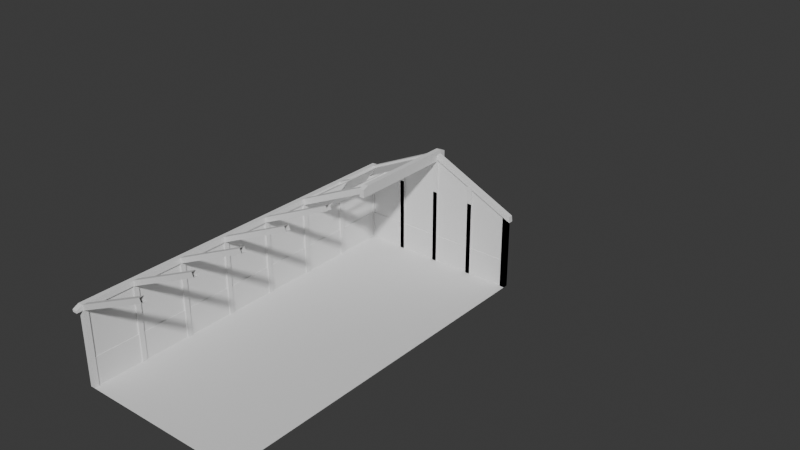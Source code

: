 # Source: Floorplan.blend  (saved by Blender 4.4.32; exported with 4.5.12 LTS)
import bpy
from mathutils import Matrix  # noqa: F401  (used for matrix-valued properties, if any)

bpy.ops.wm.read_factory_settings(use_empty=True)
scene = bpy.context.scene
scene.name = 'Scene'

# ---- collections
col_collection = bpy.data.collections.new('Collection'); scene.collection.children.link(col_collection)

# ---- world
world_world = bpy.data.worlds.new('World'); scene.world = world_world
world_world.use_nodes = True; world_world.node_tree.nodes.clear()
_N = world_world.node_tree.nodes; _L = world_world.node_tree.links
n0 = _N.new('ShaderNodeOutputWorld'); n0.name = 'World Output'; n0.location = (300, 300)
n1 = _N.new('ShaderNodeBackground'); n1.name = 'Background'; n1.location = (10, 300)
n1.inputs[0].default_value = (0.05088, 0.05088, 0.05088, 1.0)
_L.new(n1.outputs[0], n0.inputs[0])
n0.is_active_output = True
world_world.color = (0.05088, 0.05088, 0.05088)
world_world.sun_shadow_jitter_overblur = 0.0

# ---- meshes
me_plane_001 = bpy.data.meshes.new('Plane.001')
me_plane_001.from_pydata([(-1.167, -3.779, 1.037), (-1.167, -3.713, 1.037), (-1.1, -3.779, 1.037), (-1.1, -3.713, 1.037), (-1.167, -3.713, -2.384e-07), (-1.167, -3.779, -2.384e-07), (-1.1, -3.713, -1.192e-07), (-1.1, -3.779, -1.192e-07), (-1.133, -3.713, 1.037), (-1.133, -3.779, 1.037), (-1.133, -3.713, -1.788e-07), (-1.133, -3.779, -1.788e-07)], [], [(10, 6, 7, 11), (3, 2, 7, 6), (0, 1, 4, 5), (9, 0, 5, 11), (8, 3, 6, 10), (1, 8, 10, 4), (2, 9, 11, 7), (4, 10, 11, 5)])
_uv = me_plane_001.uv_layers.new(name='UVMap')
_uv.uv.foreach_set('vector', [0.25, 0.5, 0.375, 0.5, 0.375, 0.75, 0.25, 0.75, 0.375, 0.5, 0.375, 0.75, 0.375, 0.75, 0.375, 0.5, 0.125, 0.75, 0.125, 0.5, 0.125, 0.5, 0.125, 0.75, 0.25, 0.75, 0.125, 0.75, 0.125, 0.75, 0.25, 0.75, 0.25, 0.5, 0.375, 0.5, 0.375, 0.5, 0.25, 0.5, 0.125, 0.5, 0.25, 0.5, 0.25, 0.5, 0.125, 0.5, 0.375, 0.75, 0.25, 0.75, 0.25, 0.75, 0.375, 0.75, 0.125, 0.5, 0.25, 0.5, 0.25, 0.75, 0.125, 0.75])
me_plane_001.update()
me_plane_002 = bpy.data.meshes.new('Plane.002')
me_plane_002.from_pydata([(-1.167, 1.14, 1.037), (-1.167, 1.14, 1.111), (-1.1, 1.14, 1.037), (-1.1, 1.14, 1.111), (-1.167, -3.779, 1.037), (-1.167, -3.779, 1.111), (-1.1, -3.779, 1.111), (-1.1, -3.779, 1.037), (-1.167, -3.862, 1.037), (-1.167, -3.862, 1.07), (-1.1, -3.862, 1.07), (-1.1, -3.862, 1.037), (-1.167, 1.222, 1.037), (-1.167, 1.222, 1.07), (-1.1, 1.222, 1.07), (-1.1, 1.222, 1.037)], [], [(1, 3, 14, 13), (6, 5, 9, 10), (3, 1, 5, 6), (2, 3, 6, 7), (0, 2, 7, 4), (1, 0, 4, 5), (11, 10, 9, 8), (7, 6, 10, 11), (4, 7, 11, 8), (5, 4, 8, 9), (15, 12, 13, 14), (3, 2, 15, 14), (2, 0, 12, 15), (0, 1, 13, 12)])
_uv = me_plane_002.uv_layers.new(name='UVMap')
_uv.uv.foreach_set('vector', [0.625, 1.0, 0.625, 0.75, 0.625, 0.75, 0.625, 1.0, 0.625, 0.75, 0.625, 1.0, 0.625, 1.0, 0.625, 0.75, 0.625, 0.75, 0.625, 1.0, 0.625, 1.0, 0.625, 0.75, 0.375, 0.75, 0.625, 0.75, 0.625, 0.75, 0.375, 0.75, 0.375, 1.0, 0.375, 0.75, 0.375, 0.75, 0.375, 1.0, 0.625, 1.0, 0.375, 1.0, 0.375, 1.0, 0.625, 1.0, 0.375, 0.75, 0.625, 0.75, 0.625, 1.0, 0.375, 1.0, 0.375, 0.75, 0.625, 0.75, 0.625, 0.75, 0.375, 0.75, 0.375, 1.0, 0.375, 0.75, 0.375, 0.75, 0.375, 1.0, 0.625, 1.0, 0.375, 1.0, 0.375, 1.0, 0.625, 1.0, 0.375, 0.75, 0.375, 1.0, 0.625, 1.0, 0.625, 0.75, 0.625, 0.75, 0.375, 0.75, 0.375, 0.75, 0.625, 0.75, 0.375, 0.75, 0.375, 1.0, 0.375, 1.0, 0.375, 0.75, 0.375, 1.0, 0.625, 1.0, 0.625, 1.0, 0.375, 1.0])
me_plane_002.update()
me_plane_003 = bpy.data.meshes.new('Plane.003')
me_plane_003.from_pydata([(-0.7851, -2.581, 0.0), (0.7967, -2.581, 0.0), (-0.7851, 0.7672, 0.0), (0.7967, 0.7672, 0.0)], [], [(0, 1, 3, 2)])
_uv = me_plane_003.uv_layers.new(name='UVMap')
_uv.uv.foreach_set('vector', [0.0, 0.0, 1.0, 0.0, 1.0, 1.0, 0.0, 1.0])
me_plane_003.update()
me_plane_006 = bpy.data.meshes.new('Plane.006')
me_plane_006.from_pydata([(-0.03356, -0.3127, 1.541), (-0.03356, -0.3127, 1.608), (-0.03356, 1.14, 1.541), (-0.03356, 1.14, 1.608), (0.03356, -0.3127, 1.541), (0.03356, -0.3127, 1.608), (0.03356, 1.14, 1.541), (0.03356, 1.14, 1.608), (-0.03356, 1.14, 1.499), (-0.03356, -0.3127, 1.499), (0.03356, 1.14, 1.499), (0.03356, -0.3127, 1.499), (-0.03356, -0.3127, 1.642), (0.03356, -0.3127, 1.642), (-0.03356, 1.222, 1.608), (-0.03356, 1.222, 1.541), (0.03356, 1.222, 1.541), (0.03356, 1.222, 1.608), (0.03356, 1.222, 1.499), (-0.03356, 1.222, 1.499), (-0.03356, 1.14, 1.642), (0.03356, 1.14, 1.642), (-0.03356, -0.3953, 1.541), (-0.03356, -0.3953, 1.608), (0.03356, -0.3953, 1.608), (0.03356, -0.3953, 1.541), (-0.03356, -0.3953, 1.499), (0.03356, -0.3953, 1.499), (0.03356, -0.3127, 1.642), (-0.03356, -0.3127, 1.642)], [], [(0, 1, 3, 2), (3, 20, 14), (6, 7, 5, 4), (5, 13, 28, 24), (10, 8, 19, 18), (5, 7, 21, 13), (8, 10, 11, 9), (0, 2, 8, 9), (6, 4, 11, 10), (0, 9, 26, 22), (21, 20, 12, 13), (3, 1, 12, 20), (4, 5, 24, 25), (21, 7, 17), (15, 14, 17, 16), (15, 16, 18, 19), (17, 14, 20, 21), (6, 10, 18, 16), (2, 3, 14, 15), (8, 2, 15, 19), (7, 6, 16, 17), (25, 24, 23, 22), (25, 22, 26, 27), (23, 24, 28, 29), (13, 12, 29, 28), (1, 0, 22, 23), (11, 4, 25, 27), (12, 1, 23, 29), (9, 11, 27, 26)])
_uv = me_plane_006.uv_layers.new(name='UVMap')
_uv.uv.foreach_set('vector', [0.375, 0.0, 0.625, 0.0, 0.625, 0.25, 0.375, 0.25, 0.625, 0.25, 0.625, 0.25, 0.625, 0.25, 0.375, 0.5, 0.625, 0.5, 0.625, 0.75, 0.375, 0.75, 0.625, 0.75, 0.625, 0.75, 0.625, 0.75, 0.625, 0.75, 0.375, 0.5, 0.125, 0.5, 0.125, 0.5, 0.375, 0.5, 0.625, 0.75, 0.625, 0.5, 0.625, 0.5, 0.625, 0.75, 0.125, 0.5, 0.375, 0.5, 0.375, 0.75, 0.125, 0.75, 0.375, 0.0, 0.375, 0.25, 0.375, 0.25, 0.375, 0.0, 0.375, 0.5, 0.375, 0.75, 0.375, 0.75, 0.375, 0.5, 0.375, 0.0, 0.375, 0.0, 0.375, 0.0, 0.375, 0.0, 0.625, 0.5, 0.875, 0.5, 0.875, 0.75, 0.625, 0.75, 0.625, 0.25, 0.625, 0.0, 0.625, 0.0, 0.625, 0.25, 0.375, 0.75, 0.625, 0.75, 0.625, 0.75, 0.375, 0.75, 0.625, 0.5, 0.625, 0.5, 0.625, 0.5, 0.375, 0.25, 0.625, 0.25, 0.625, 0.5, 0.375, 0.5, 0.375, 0.25, 0.375, 0.5, 0.375, 0.5, 0.375, 0.25, 0.625, 0.5, 0.625, 0.25, 0.625, 0.25, 0.625, 0.5, 0.375, 0.5, 0.375, 0.5, 0.375, 0.5, 0.375, 0.5, 0.375, 0.25, 0.625, 0.25, 0.625, 0.25, 0.375, 0.25, 0.375, 0.25, 0.375, 0.25, 0.375, 0.25, 0.375, 0.25, 0.625, 0.5, 0.375, 0.5, 0.375, 0.5, 0.625, 0.5, 0.375, 0.75, 0.625, 0.75, 0.625, 1.0, 0.375, 1.0, 0.375, 0.75, 0.375, 1.0, 0.375, 1.0, 0.375, 0.75, 0.625, 1.0, 0.625, 0.75, 0.625, 0.75, 0.625, 1.0, 0.625, 0.75, 0.875, 0.75, 0.875, 0.75, 0.625, 0.75, 0.625, 0.0, 0.375, 0.0, 0.375, 0.0, 0.625, 0.0, 0.375, 0.75, 0.375, 0.75, 0.375, 0.75, 0.375, 0.75, 0.625, 0.0, 0.625, 0.0, 0.625, 0.0, 0.625, 0.0, 0.125, 0.75, 0.375, 0.75, 0.375, 0.75, 0.125, 0.75])
me_plane_006.update()
me_plane_007 = bpy.data.meshes.new('Plane.007')
me_plane_007.from_pydata([(-0.6229, -3.746, 1.296), (-0.6229, -3.053, 1.296), (-0.6229, -2.36, 1.296), (-0.6229, -1.666, 1.296), (-0.6229, -0.973, 1.296), (-1.241, -0.3127, 1.045), (-0.03356, -0.3127, 1.608), (-1.241, -0.2467, 1.045), (-0.03356, -0.2467, 1.608), (-1.212, -0.3127, 0.9844), (-0.005194, -0.3127, 1.547), (-1.212, -0.2467, 0.9844), (-0.005194, -0.2467, 1.547), (-1.241, 0.3806, 1.045), (-0.03356, 0.3806, 1.608), (-1.241, 0.4466, 1.045), (-0.03356, 0.4466, 1.608), (-1.212, 0.3806, 0.9844), (-0.005194, 0.3806, 1.547), (-1.212, 0.4466, 0.9844), (-0.005194, 0.4466, 1.547), (-0.03356, 1.074, 1.608), (-0.03356, 1.14, 1.608), (-1.212, 1.074, 0.9844), (-0.005194, 1.074, 1.547), (-1.212, 1.14, 0.9844), (-0.005194, 1.14, 1.547), (-1.25, -0.2467, 0.967), (-1.25, -0.3127, 0.967), (-1.25, 0.4466, 0.967), (-1.25, 0.3806, 0.967), (-1.241, 1.14, 1.045), (-1.241, 1.074, 1.045), (-1.25, 1.14, 0.967), (-1.25, 1.074, 0.967)], [], [(5, 6, 8, 7), (7, 8, 12, 11), (11, 12, 10, 9), (9, 10, 6, 5), (25, 23, 34, 33), (13, 14, 16, 15), (15, 16, 20, 19), (19, 20, 18, 17), (17, 18, 14, 13), (32, 21, 22, 31), (31, 22, 26, 25), (25, 26, 24, 23), (23, 24, 21, 32), (11, 9, 28, 27), (7, 27, 28, 5), (15, 29, 30, 13), (31, 33, 34, 32), (7, 11, 27), (31, 25, 33), (17, 13, 30), (19, 17, 30, 29), (15, 19, 29), (9, 5, 28), (23, 32, 34)])
_uv = me_plane_007.uv_layers.new(name='UVMap')
_uv.uv.foreach_set('vector', [0.375, 0.0, 0.625, 0.0, 0.625, 0.25, 0.375, 0.25, 0.375, 0.25, 0.625, 0.25, 0.625, 0.5, 0.375, 0.5, 0.375, 0.5, 0.625, 0.5, 0.625, 0.75, 0.375, 0.75, 0.375, 0.75, 0.625, 0.75, 0.625, 1.0, 0.375, 1.0, 0.375, 0.5, 0.375, 0.75, 0.375, 0.75, 0.375, 0.5, 0.375, 0.0, 0.625, 0.0, 0.625, 0.25, 0.375, 0.25, 0.375, 0.25, 0.625, 0.25, 0.625, 0.5, 0.375, 0.5, 0.375, 0.5, 0.625, 0.5, 0.625, 0.75, 0.375, 0.75, 0.375, 0.75, 0.625, 0.75, 0.625, 1.0, 0.375, 1.0, 0.375, 0.0, 0.625, 0.0, 0.625, 0.25, 0.375, 0.25, 0.375, 0.25, 0.625, 0.25, 0.625, 0.5, 0.375, 0.5, 0.375, 0.5, 0.625, 0.5, 0.625, 0.75, 0.375, 0.75, 0.375, 0.75, 0.625, 0.75, 0.625, 1.0, 0.375, 1.0, 0.375, 0.5, 0.375, 0.75, 0.375, 0.75, 0.375, 0.5, 0.125, 0.5, 0.375, 0.5, 0.375, 0.75, 0.125, 0.75, 0.125, 0.5, 0.375, 0.5, 0.375, 0.75, 0.125, 0.75, 0.125, 0.5, 0.375, 0.5, 0.375, 0.75, 0.125, 0.75, 0.375, 0.25, 0.375, 0.5, 0.375, 0.5, 0.375, 0.25, 0.375, 0.5, 0.375, 0.5, 0.375, 0.75, 0.375, 1.0, 0.375, 0.75, 0.375, 0.5, 0.375, 0.75, 0.375, 0.75, 0.375, 0.5, 0.375, 0.25, 0.375, 0.5, 0.375, 0.5, 0.375, 0.75, 0.375, 1.0, 0.375, 0.75, 0.375, 0.75, 0.375, 1.0, 0.375, 0.75])
me_plane_007.update()
me_plane_008 = bpy.data.meshes.new('Plane.008')
me_plane_008.from_pydata([(1.1, 1.074, 1.037), (1.1, 1.14, 1.037), (1.167, 1.074, 1.037), (1.167, 1.14, 1.037), (1.1, 1.14, -1.192e-07), (1.1, 1.074, -1.192e-07), (1.167, 1.14, 0.0), (1.167, 1.074, 0.0), (1.1, 1.107, 1.037), (1.167, 1.107, 1.037), (1.1, 1.107, -1.192e-07), (1.167, 1.107, 0.0), (0.529, 1.074, 1.303), (0.529, 1.14, 1.303), (0.5961, 1.074, 1.303), (0.5961, 1.14, 1.303), (0.529, 1.14, -1.192e-07), (0.529, 1.074, -1.192e-07), (0.5961, 1.14, 0.0), (0.5961, 1.074, 0.0), (0.529, 1.107, 1.303), (0.5961, 1.107, 1.303), (0.529, 1.107, -1.192e-07), (0.5961, 1.107, 0.0), (-0.04158, 1.074, 1.591), (-0.04158, 1.14, 1.591), (0.02554, 1.074, 1.591), (0.02554, 1.14, 1.591), (-0.04158, 1.14, -1.192e-07), (-0.04158, 1.074, -1.192e-07), (0.02554, 1.14, 0.0), (0.02554, 1.074, 0.0), (-0.04158, 1.107, 1.591), (0.02554, 1.107, 1.591), (-0.04158, 1.107, -1.192e-07), (0.02554, 1.107, 0.0), (-0.6122, 1.074, 1.296), (-0.6122, 1.14, 1.296), (-0.5451, 1.074, 1.296), (-0.5451, 1.14, 1.296), (-0.6122, 1.14, -1.192e-07), (-0.6122, 1.074, -1.192e-07), (-0.5451, 1.14, 0.0), (-0.5451, 1.074, 0.0), (-0.6122, 1.107, 1.296), (-0.5451, 1.107, 1.296), (-0.6122, 1.107, -1.192e-07), (-0.5451, 1.107, 0.0)], [], [(10, 11, 7, 5), (9, 2, 7, 11), (8, 1, 4, 10), (2, 0, 5, 7), (1, 3, 6, 4), (0, 8, 10, 5), (3, 9, 11, 6), (4, 6, 11, 10), (8, 0, 2, 9, 3, 1), (22, 23, 19, 17), (21, 14, 19, 23), (20, 13, 16, 22), (14, 12, 17, 19), (13, 15, 18, 16), (12, 20, 22, 17), (15, 21, 23, 18), (16, 18, 23, 22), (20, 12, 14, 21, 15, 13), (34, 35, 31, 29), (33, 26, 31, 35), (32, 25, 28, 34), (26, 24, 29, 31), (25, 27, 30, 28), (24, 32, 34, 29), (27, 33, 35, 30), (28, 30, 35, 34), (32, 24, 26, 33, 27, 25), (46, 47, 43, 41), (45, 38, 43, 47), (44, 37, 40, 46), (38, 36, 41, 43), (37, 39, 42, 40), (36, 44, 46, 41), (39, 45, 47, 42), (40, 42, 47, 46), (44, 36, 38, 45, 39, 37)])
_uv = me_plane_008.uv_layers.new(name='UVMap')
_uv.uv.foreach_set('vector', [0.125, 0.6248, 0.375, 0.6248, 0.375, 0.75, 0.125, 0.75, 0.375, 0.6248, 0.375, 0.75, 0.375, 0.75, 0.375, 0.6248, 0.125, 0.6248, 0.125, 0.5, 0.125, 0.5, 0.125, 0.6248, 0.375, 0.75, 0.125, 0.75, 0.125, 0.75, 0.375, 0.75, 0.125, 0.5, 0.375, 0.5, 0.375, 0.5, 0.125, 0.5, 0.125, 0.75, 0.125, 0.6248, 0.125, 0.6248, 0.125, 0.75, 0.375, 0.5, 0.375, 0.6248, 0.375, 0.6248, 0.375, 0.5, 0.125, 0.5, 0.375, 0.5, 0.375, 0.6248, 0.125, 0.6248, 0.125, 0.6248, 0.125, 0.75, 0.375, 0.75, 0.375, 0.6248, 0.375, 0.5, 0.125, 0.5, 0.125, 0.6248, 0.375, 0.6248, 0.375, 0.75, 0.125, 0.75, 0.375, 0.6248, 0.375, 0.75, 0.375, 0.75, 0.375, 0.6248, 0.125, 0.6248, 0.125, 0.5, 0.125, 0.5, 0.125, 0.6248, 0.375, 0.75, 0.125, 0.75, 0.125, 0.75, 0.375, 0.75, 0.125, 0.5, 0.375, 0.5, 0.375, 0.5, 0.125, 0.5, 0.125, 0.75, 0.125, 0.6248, 0.125, 0.6248, 0.125, 0.75, 0.375, 0.5, 0.375, 0.6248, 0.375, 0.6248, 0.375, 0.5, 0.125, 0.5, 0.375, 0.5, 0.375, 0.6248, 0.125, 0.6248, 0.125, 0.6248, 0.125, 0.75, 0.375, 0.75, 0.375, 0.6248, 0.375, 0.5, 0.125, 0.5, 0.125, 0.6248, 0.375, 0.6248, 0.375, 0.75, 0.125, 0.75, 0.375, 0.6248, 0.375, 0.75, 0.375, 0.75, 0.375, 0.6248, 0.125, 0.6248, 0.125, 0.5, 0.125, 0.5, 0.125, 0.6248, 0.375, 0.75, 0.125, 0.75, 0.125, 0.75, 0.375, 0.75, 0.125, 0.5, 0.375, 0.5, 0.375, 0.5, 0.125, 0.5, 0.125, 0.75, 0.125, 0.6248, 0.125, 0.6248, 0.125, 0.75, 0.375, 0.5, 0.375, 0.6248, 0.375, 0.6248, 0.375, 0.5, 0.125, 0.5, 0.375, 0.5, 0.375, 0.6248, 0.125, 0.6248, 0.125, 0.6248, 0.125, 0.75, 0.375, 0.75, 0.375, 0.6248, 0.375, 0.5, 0.125, 0.5, 0.125, 0.6248, 0.375, 0.6248, 0.375, 0.75, 0.125, 0.75, 0.375, 0.6248, 0.375, 0.75, 0.375, 0.75, 0.375, 0.6248, 0.125, 0.6248, 0.125, 0.5, 0.125, 0.5, 0.125, 0.6248, 0.375, 0.75, 0.125, 0.75, 0.125, 0.75, 0.375, 0.75, 0.125, 0.5, 0.375, 0.5, 0.375, 0.5, 0.125, 0.5, 0.125, 0.75, 0.125, 0.6248, 0.125, 0.6248, 0.125, 0.75, 0.375, 0.5, 0.375, 0.6248, 0.375, 0.6248, 0.375, 0.5, 0.125, 0.5, 0.375, 0.5, 0.375, 0.6248, 0.125, 0.6248, 0.125, 0.6248, 0.125, 0.75, 0.375, 0.75, 0.375, 0.6248, 0.375, 0.5, 0.125, 0.5])
me_plane_008.update()
me_cube_001 = bpy.data.meshes.new('Cube.001')
me_cube_001.from_pydata([(-0.2, -45.4, -1.0), (-0.2, -45.4, 3.608), (-0.2, 13.06, -1.0), (-0.2, 13.06, 3.608), (0.2, 13.06, 3.608), (0.2, 13.06, -1.0), (0.2, -45.4, -1.0), (0.2, -45.4, 3.608)], [], [(0, 1, 3, 2), (3, 1, 7, 4), (5, 4, 7, 6), (2, 3, 4, 5), (1, 0, 6, 7), (0, 2, 5, 6)])
_uv = me_cube_001.uv_layers.new(name='UVMap')
_uv.uv.foreach_set('vector', [0.375, 0.75, 0.625, 0.75, 0.625, 0.5, 0.375, 0.5, 0.625, 0.5, 0.625, 0.75, 0.625, 0.75, 0.625, 0.5, 0.375, 0.5, 0.625, 0.5, 0.625, 0.75, 0.375, 0.75, 0.375, 0.5, 0.625, 0.5, 0.625, 0.5, 0.375, 0.5, 0.625, 0.75, 0.375, 0.75, 0.375, 0.75, 0.625, 0.75, 0.375, 0.75, 0.375, 0.5, 0.375, 0.5, 0.375, 0.75])
me_cube_001.update()
me_plane_010 = bpy.data.meshes.new('Plane.010')
me_plane_010.from_pydata([(-1.241, -3.779, 1.045), (-0.03356, -3.779, 1.608), (-1.241, -3.713, 1.045), (-0.03356, -3.713, 1.608), (-1.212, -3.779, 0.9844), (-0.005194, -3.779, 1.547), (-1.212, -3.713, 0.9844), (-0.005194, -3.713, 1.547)], [], [(0, 1, 3, 2), (2, 3, 7, 6), (6, 7, 5, 4), (4, 5, 1, 0), (2, 6, 4, 0)])
_uv = me_plane_010.uv_layers.new(name='UVMap')
_uv.uv.foreach_set('vector', [0.375, 0.0, 0.625, 0.0, 0.625, 0.25, 0.375, 0.25, 0.375, 0.25, 0.625, 0.25, 0.625, 0.5, 0.375, 0.5, 0.375, 0.5, 0.625, 0.5, 0.625, 0.75, 0.375, 0.75, 0.375, 0.75, 0.625, 0.75, 0.625, 1.0, 0.375, 1.0, 0.125, 0.5, 0.375, 0.5, 0.375, 0.75, 0.125, 0.75])
me_plane_010.update()
me_plane_012 = bpy.data.meshes.new('Plane.012')
me_plane_012.from_pydata([(1.1, 1.074, 1.037), (1.1, 1.14, 1.037), (1.167, 1.074, 1.037), (1.167, 1.14, 1.037), (1.1, 1.14, -1.192e-07), (1.1, 1.074, -1.192e-07), (1.167, 1.14, 0.0), (1.167, 1.074, 0.0), (1.1, 1.107, 1.037), (1.167, 1.107, 1.037), (1.1, 1.107, -1.192e-07), (1.167, 1.107, 0.0)], [], [(10, 11, 7, 5), (9, 2, 7, 11), (8, 1, 4, 10), (2, 0, 5, 7), (1, 3, 6, 4), (0, 8, 10, 5), (3, 9, 11, 6), (4, 6, 11, 10), (8, 0, 2, 9, 3, 1)])
_uv = me_plane_012.uv_layers.new(name='UVMap')
_uv.uv.foreach_set('vector', [0.125, 0.6248, 0.375, 0.6248, 0.375, 0.75, 0.125, 0.75, 0.375, 0.6248, 0.375, 0.75, 0.375, 0.75, 0.375, 0.6248, 0.125, 0.6248, 0.125, 0.5, 0.125, 0.5, 0.125, 0.6248, 0.375, 0.75, 0.125, 0.75, 0.125, 0.75, 0.375, 0.75, 0.125, 0.5, 0.375, 0.5, 0.375, 0.5, 0.125, 0.5, 0.125, 0.75, 0.125, 0.6248, 0.125, 0.6248, 0.125, 0.75, 0.375, 0.5, 0.375, 0.6248, 0.375, 0.6248, 0.375, 0.5, 0.125, 0.5, 0.375, 0.5, 0.375, 0.6248, 0.125, 0.6248, 0.125, 0.6248, 0.125, 0.75, 0.375, 0.75, 0.375, 0.6248, 0.375, 0.5, 0.125, 0.5])
me_plane_012.update()
me_cube_002 = bpy.data.meshes.new('Cube.002')
me_cube_002.from_pydata([(-0.2, -27.05, -1.0), (-0.2, -27.05, 3.608), (-0.2, -0.4067, -1.0), (-0.2, -0.4067, 3.608), (0.2, -0.4067, 3.608), (0.2, -0.4067, -1.0), (0.2, -27.05, -1.0), (0.2, -27.05, 3.608)], [], [(0, 1, 3, 2), (3, 1, 7, 4), (5, 4, 7, 6), (2, 3, 4, 5), (1, 0, 6, 7), (0, 2, 5, 6)])
_uv = me_cube_002.uv_layers.new(name='UVMap')
_uv.uv.foreach_set('vector', [0.375, 0.75, 0.625, 0.75, 0.625, 0.5, 0.375, 0.5, 0.625, 0.5, 0.625, 0.75, 0.625, 0.75, 0.625, 0.5, 0.375, 0.5, 0.625, 0.5, 0.625, 0.75, 0.375, 0.75, 0.375, 0.5, 0.625, 0.5, 0.625, 0.5, 0.375, 0.5, 0.625, 0.75, 0.375, 0.75, 0.375, 0.75, 0.625, 0.75, 0.375, 0.75, 0.375, 0.5, 0.375, 0.5, 0.375, 0.75])
me_cube_002.update()
me_cube_003 = bpy.data.meshes.new('Cube.003')
me_cube_003.from_pydata([(-0.9809, -6.142, 0.8142), (0.1089, -6.142, 0.8142), (-0.9809, 0.5416, 0.8142), (0.1089, 0.5416, 0.8142), (0.1089, -6.6, -6.727), (0.1089, 1.0, -6.727), (0.1089, -6.6, 1.273), (0.1089, 1.0, 1.273), (-0.9809, 0.5416, -6.269), (-0.9809, -6.142, -6.269), (0.1089, -6.142, -6.269), (0.1089, 0.5416, -6.269), (-0.9809, 1.0, 1.273), (-0.9809, -6.6, 1.273), (-0.9809, 1.0, -6.727), (-0.9809, -6.6, -6.727)], [], [(11, 5, 7, 3), (1, 6, 4, 10), (10, 4, 5, 11), (3, 7, 6, 1), (8, 11, 3, 2), (15, 4, 6, 13), (2, 3, 1, 0), (13, 6, 7, 12), (14, 5, 4, 15), (0, 1, 10, 9), (2, 0, 13, 12), (9, 8, 14, 15), (0, 9, 15, 13), (8, 2, 12, 14), (9, 10, 11, 8), (12, 7, 5, 14)])
_uv = me_cube_003.uv_layers.new(name='UVMap')
_uv.uv.foreach_set('vector', [0.375, 0.2349, 0.375, 0.25, 0.375, 0.25, 0.375, 0.2349, 0.375, 0.01508, 0.375, 0.0, 0.375, 0.0, 0.375, 0.01508, 0.375, 0.01508, 0.375, 0.0, 0.375, 0.25, 0.375, 0.2349, 0.375, 0.2349, 0.375, 0.25, 0.375, 0.0, 0.375, 0.01508, 0.375, 0.2349, 0.375, 0.2349, 0.375, 0.2349, 0.375, 0.2349, 0.375, 0.0, 0.375, 0.0, 0.375, 0.0, 0.375, 0.0, 0.375, 0.2349, 0.375, 0.2349, 0.375, 0.01508, 0.375, 0.01508, 0.375, 0.0, 0.375, 0.0, 0.375, 0.25, 0.375, 0.25, 0.375, 0.25, 0.375, 0.25, 0.375, 0.0, 0.375, 0.0, 0.375, 0.01508, 0.375, 0.01508, 0.375, 0.01508, 0.375, 0.01508, 0.375, 0.2349, 0.375, 0.01508, 0.375, 0.0, 0.375, 0.25, 0.375, 0.01508, 0.375, 0.2349, 0.375, 0.25, 0.375, 0.0, 0.375, 0.01508, 0.375, 0.01508, 0.375, 0.0, 0.375, 0.0, 0.375, 0.2349, 0.375, 0.2349, 0.375, 0.25, 0.375, 0.25, 0.375, 0.01508, 0.375, 0.01508, 0.375, 0.2349, 0.375, 0.2349, 0.375, 0.25, 0.375, 0.25, 0.375, 0.25, 0.375, 0.25])
me_cube_003.update()
me_plane_015 = bpy.data.meshes.new('Plane.015')
me_plane_015.from_pydata([(-0.5367, 0.005636, -0.2576), (2.732, 0.005636, -0.2576), (-0.5367, 0.005636, 0.1908), (2.732, 0.005636, 0.1908), (2.732, -0.005636, -0.2576), (-0.5367, -0.005636, -0.2576), (2.732, -0.005636, 0.1908), (-0.5367, -0.005636, 0.1908), (2.76, -0.02292, -0.2576), (2.76, -1.525, -0.2576), (2.76, -0.02292, 0.1908), (2.76, -1.525, 0.1908), (2.76, -0.7744, 0.5652), (2.749, -1.525, -0.2576), (2.749, -0.02292, -0.2576), (2.749, -1.525, 0.1908), (2.749, -0.02292, 0.1908), (2.749, -0.7744, 0.5652), (1.821, 0.007565, 0.2054), (2.737, 0.007565, 0.2054), (1.821, -0.1843, 0.2948), (2.737, -0.1843, 0.2948), (2.737, 0.002801, 0.1951), (1.821, 0.002801, 0.1951), (2.737, -0.1891, 0.2846), (1.821, -0.1891, 0.2846), (2.279, 0.007565, 0.2054), (2.279, -0.1843, 0.2948), (2.279, 0.002801, 0.1951), (2.279, -0.1891, 0.2846), (2.737, -0.7597, 0.5507), (2.737, -0.7549, 0.5609), (2.279, -0.7549, 0.5609), (2.279, -0.7597, 0.5507), (2.737, -0.5802, 0.4794), (2.737, -0.585, 0.4692), (2.279, -0.585, 0.4692), (2.279, -0.5802, 0.4794), (1.822, -0.7597, 0.5507), (1.822, -0.7549, 0.5609), (1.822, -0.585, 0.4692), (1.822, -0.5802, 0.4794), (2.228, -0.4905, 0.53), (2.228, -0.2562, 0.2067), (1.861, -0.4905, 0.53), (1.861, -0.2562, 0.2067), (2.228, -0.4928, 0.5283), (2.228, -0.2585, 0.2051), (1.861, -0.4928, 0.5283), (1.861, -0.2585, 0.2051)], [], [(0, 2, 3, 1), (5, 4, 6, 7), (1, 3, 6, 4), (2, 7, 6, 3), (2, 0, 5, 7), (0, 1, 4, 5), (8, 10, 11, 9), (10, 12, 11), (14, 13, 15, 16), (16, 15, 17), (11, 12, 17, 15), (9, 11, 15, 13), (12, 10, 16, 17), (10, 8, 14, 16), (8, 9, 13, 14), (26, 27, 21, 19), (28, 22, 24, 29), (19, 21, 24, 22), (35, 34, 31, 30), (20, 18, 23, 25), (26, 19, 22, 28), (18, 26, 28, 23), (20, 25, 29, 27), (23, 28, 29, 25), (18, 20, 27, 26), (32, 33, 30, 31), (36, 33, 38, 40), (36, 35, 30, 33), (34, 37, 32, 31), (21, 27, 37, 34), (29, 24, 35, 36), (27, 29, 36, 37), (24, 21, 34, 35), (41, 40, 38, 39), (32, 37, 41, 39), (33, 32, 39, 38), (37, 36, 40, 41), (44, 42, 43, 45), (48, 49, 47, 46)])
_uv = me_plane_015.uv_layers.new(name='UVMap')
_uv.uv.foreach_set('vector', [0.0, 1.0, 0.0, 1.0, 1.0, 1.0, 1.0, 1.0, 0.0, 1.0, 1.0, 1.0, 1.0, 1.0, 0.0, 1.0, 1.0, 1.0, 1.0, 1.0, 1.0, 1.0, 1.0, 1.0, 0.0, 1.0, 0.0, 1.0, 1.0, 1.0, 1.0, 1.0, 0.0, 1.0, 0.0, 1.0, 0.0, 1.0, 0.0, 1.0, 0.0, 1.0, 1.0, 1.0, 1.0, 1.0, 0.0, 1.0, 0.0, 1.0, 0.0, 1.0, 1.0, 1.0, 1.0, 1.0, 0.0, 1.0, 0.0, 1.0, 1.0, 1.0, 0.0, 1.0, 1.0, 1.0, 1.0, 1.0, 0.0, 1.0, 0.0, 1.0, 1.0, 1.0, 0.0, 1.0, 1.0, 1.0, 0.0, 1.0, 0.0, 1.0, 1.0, 1.0, 1.0, 1.0, 1.0, 1.0, 1.0, 1.0, 1.0, 1.0, 0.0, 1.0, 0.0, 1.0, 0.0, 1.0, 0.0, 1.0, 0.0, 1.0, 0.0, 1.0, 0.0, 1.0, 0.0, 1.0, 0.0, 1.0, 1.0, 1.0, 1.0, 1.0, 0.0, 1.0, 0.5, 1.0, 0.5, 1.0, 1.0, 1.0, 1.0, 1.0, 0.5, 1.0, 1.0, 1.0, 1.0, 1.0, 0.5, 1.0, 1.0, 1.0, 1.0, 1.0, 1.0, 1.0, 1.0, 1.0, 1.0, 1.0, 1.0, 1.0, 1.0, 1.0, 1.0, 1.0, 0.0, 1.0, 0.0, 1.0, 0.0, 1.0, 0.0, 1.0, 0.5, 1.0, 1.0, 1.0, 1.0, 1.0, 0.5, 1.0, 0.0, 1.0, 0.5, 1.0, 0.5, 1.0, 0.0, 1.0, 0.0, 1.0, 0.0, 1.0, 0.5, 1.0, 0.5, 1.0, 0.0, 1.0, 0.5, 1.0, 0.5, 1.0, 0.0, 1.0, 0.0, 1.0, 0.0, 1.0, 0.5, 1.0, 0.5, 1.0, 0.5, 1.0, 0.5, 1.0, 1.0, 1.0, 1.0, 1.0, 0.5, 1.0, 0.5, 1.0, 0.5, 1.0, 0.5, 1.0, 0.5, 1.0, 1.0, 1.0, 1.0, 1.0, 0.5, 1.0, 1.0, 1.0, 0.5, 1.0, 0.5, 1.0, 1.0, 1.0, 1.0, 1.0, 0.5, 1.0, 0.5, 1.0, 1.0, 1.0, 0.5, 1.0, 1.0, 1.0, 1.0, 1.0, 0.5, 1.0, 0.5, 1.0, 0.5, 1.0, 0.5, 1.0, 0.5, 1.0, 1.0, 1.0, 1.0, 1.0, 1.0, 1.0, 1.0, 1.0, 0.5, 1.0, 0.5, 1.0, 0.5, 1.0, 0.5, 1.0, 0.5, 1.0, 0.5, 1.0, 0.5, 1.0, 0.5, 1.0, 0.5, 1.0, 0.5, 1.0, 0.5, 1.0, 0.5, 1.0, 0.5, 1.0, 0.5, 1.0, 0.5, 1.0, 0.5, 1.0, 0.0, 0.0, 0.0, 0.0, 0.0, 0.0, 0.0, 0.0, 0.0, 0.0, 0.0, 0.0, 0.0, 0.0, 0.0, 0.0])
me_plane_015.update()
me_plane_004 = bpy.data.meshes.new('Plane.004')
me_plane_004.from_pydata([(-0.6229, -3.746, 1.296), (-0.6229, -3.053, 1.296), (-0.6229, -2.36, 1.296), (-0.6229, -1.666, 1.296), (-0.6229, -0.973, 1.296), (-1.241, -0.3127, 1.045), (-0.03356, -0.3127, 1.608), (-1.241, -0.2467, 1.045), (-0.03356, -0.2467, 1.608), (-1.212, -0.3127, 0.9844), (-0.005194, -0.3127, 1.547), (-1.212, -0.2467, 0.9844), (-0.005194, -0.2467, 1.547), (-1.25, -0.2467, 0.967), (-1.25, -0.3127, 0.967)], [], [(5, 6, 8, 7), (7, 8, 12, 11), (11, 12, 10, 9), (9, 10, 6, 5), (11, 9, 14, 13), (7, 13, 14, 5), (7, 11, 13), (9, 5, 14)])
_uv = me_plane_004.uv_layers.new(name='UVMap')
_uv.uv.foreach_set('vector', [0.375, 0.0, 0.625, 0.0, 0.625, 0.25, 0.375, 0.25, 0.375, 0.25, 0.625, 0.25, 0.625, 0.5, 0.375, 0.5, 0.375, 0.5, 0.625, 0.5, 0.625, 0.75, 0.375, 0.75, 0.375, 0.75, 0.625, 0.75, 0.625, 1.0, 0.375, 1.0, 0.375, 0.5, 0.375, 0.75, 0.375, 0.75, 0.375, 0.5, 0.125, 0.5, 0.375, 0.5, 0.375, 0.75, 0.125, 0.75, 0.375, 0.25, 0.375, 0.5, 0.375, 0.5, 0.375, 0.75, 0.375, 1.0, 0.375, 0.75])
me_plane_004.update()
me_cube_006 = bpy.data.meshes.new('Cube.006')
me_cube_006.from_pydata([(-1.607, 3.343, 2.998), (1.834, 3.343, -3.194), (-1.607, -3.163, 2.998), (1.834, -3.163, -3.194), (-1.519, 3.343, 3.047), (1.921, 3.343, -3.145), (-1.519, -3.163, 3.047), (1.921, -3.163, -3.145), (-1.563, -3.252, 3.125), (-1.65, -3.252, 3.076), (-1.563, 3.432, 3.125), (-1.65, 3.432, 3.076), (1.877, -3.252, -3.271), (1.965, -3.252, -3.223), (1.965, 3.432, -3.223), (1.877, 3.432, -3.271)], [], [(4, 5, 14, 10), (0, 2, 9, 11), (2, 3, 12, 9), (6, 4, 10, 8), (8, 9, 12, 13), (10, 11, 9, 8), (14, 15, 11, 10), (13, 12, 15, 14), (5, 7, 13, 14), (1, 0, 11, 15), (3, 1, 15, 12), (7, 6, 8, 13), (0, 1, 5, 4), (1, 3, 7, 5), (2, 0, 4, 6), (2, 6, 7, 3)])
_uv = me_cube_006.uv_layers.new(name='UVMap')
_uv.uv.foreach_set('vector', [0.0, 0.0, 0.0, 0.0, 0.0, 0.0, 0.0, 0.0, 0.0, 0.0, 0.0, 0.0, 0.0, 0.0, 0.0, 0.0, 0.0, 0.0, 0.0, 0.0, 0.0, 0.0, 0.0, 0.0, 0.0, 0.0, 0.0, 0.0, 0.0, 0.0, 0.0, 0.0, 0.0, 0.0, 0.0, 0.0, 0.0, 0.0, 0.0, 0.0, 0.0, 0.0, 0.0, 0.0, 0.0, 0.0, 0.0, 0.0, 0.0, 0.0, 0.0, 0.0, 0.0, 0.0, 0.0, 0.0, 0.0, 0.0, 0.0, 0.0, 0.0, 0.0, 0.0, 0.0, 0.0, 0.0, 0.0, 0.0, 0.0, 0.0, 0.0, 0.0, 0.0, 0.0, 0.0, 0.0, 0.0, 0.0, 0.0, 0.0, 0.0, 0.0, 0.0, 0.0, 0.0, 0.0, 0.0, 0.0, 0.0, 0.0, 0.0, 0.0, 0.0, 0.0, 0.0, 0.0, 0.0, 0.0, 0.0, 0.0, 0.0, 0.0, 0.0, 0.0, 0.0, 0.0, 0.0, 0.0, 0.0, 0.0, 0.0, 0.0, 0.0, 0.0, 0.0, 0.0, 0.0, 0.0, 0.0, 0.0, 0.0, 0.0, 0.0, 0.0, 0.0, 0.0, 0.0, 0.0])
me_cube_006.update()

# ---- objects
ob_plane_001 = bpy.data.objects.new('Plane.001', me_plane_001)
ob_plane_002 = bpy.data.objects.new('Plane.002', me_plane_002)
ob_plane = bpy.data.objects.new('Plane', me_plane_003)
ob_plane_003 = bpy.data.objects.new('Plane.003', me_plane_006)
ob_plane_004 = bpy.data.objects.new('Plane.004', me_plane_007)
ob_plane_005 = bpy.data.objects.new('Plane.005', me_plane_008)
ob_cube = bpy.data.objects.new('Cube', me_cube_001)
ob_plane_007 = bpy.data.objects.new('Plane.007', me_plane_010)
ob_plane_009 = bpy.data.objects.new('Plane.009', me_plane_012)
ob_cube_001 = bpy.data.objects.new('Cube.001', me_cube_002)
ob_cube_002 = bpy.data.objects.new('Cube.002', me_cube_003)
ob_windows = bpy.data.objects.new('Windows', me_plane_015)
ob_plane_012 = bpy.data.objects.new('Plane.012', me_plane_004)
ob_cube_004 = bpy.data.objects.new('Cube.004', me_cube_006)

# ---- transforms, parenting, visibility, modifiers, constraints
ob_plane_001.location = (0.0, 0.0, 0.0)
ob_plane_001.scale = (12.12, 12.12, 12.12)
_m = ob_plane_001.modifiers.new('Array', 'ARRAY')
_m.count = 8
_m.relative_offset_displace = (0.0, 10.5, 0.0)
ob_plane_002.location = (0.0, 0.0, 0.0)
ob_plane_002.scale = (12.12, 12.12, 12.12)
ob_plane.location = (0.0, 0.0, 0.0)
ob_plane.scale = (17.74, 17.74, 17.74)
ob_plane_003.location = (-0.09718, 0.0, 0.0)
ob_plane_003.scale = (12.12, 12.12, 12.12)
ob_plane_004.location = (0.3724, 0.0, 0.0)
ob_plane_004.scale = (12.12, 12.12, 12.12)
ob_plane_005.location = (0.0, 0.0, 0.0)
ob_plane_005.scale = (12.12, 12.12, 12.12)
ob_cube.location = (-13.73, 0.0, 1.0)
ob_plane_007.location = (0.0, 0.0, 0.0)
ob_plane_007.scale = (12.12, 12.12, 12.12)
_m = ob_plane_007.modifiers.new('Array', 'ARRAY')
_m.count = 8
_m.relative_offset_displace = (0.0, 10.5, 0.0)
ob_plane_009.location = (0.0, 0.0, 0.0)
ob_plane_009.scale = (12.12, 12.12, 12.12)
_m = ob_plane_009.modifiers.new('Array', 'ARRAY')
_m.count = 4
_m.relative_offset_displace = (-8.5, 0.0, 0.0)
ob_cube_001.location = (-13.73, 13.41, 1.0)
ob_cube_001.rotation_euler = (0.0, -0.0, 1.571)
ob_cube_002.location = (-4.333, 3.611, 16.55)
ob_cube_002.rotation_euler = (0.0, 1.134, 0.0)
ob_windows.location = (-13.73, -35.47, 9.178)
ob_windows.rotation_euler = (0.0, -0.0, 1.571)
ob_windows.scale = (17.74, 17.74, 17.74)
ob_plane_012.location = (-0.5668, 10.02, 0.0)
ob_plane_012.rotation_euler = (0.0, -0.0, 3.142)
ob_plane_012.scale = (12.12, 12.12, 12.12)
ob_cube_004.location = (-7.085, 0.7219, 15.87)
ob_cube_004.rotation_euler = (0.0, 1.134, 0.0)

# ---- collection membership
col_collection.objects.link(ob_plane_001)
col_collection.objects.link(ob_plane_002)
col_collection.objects.link(ob_plane)
col_collection.objects.link(ob_plane_003)
col_collection.objects.link(ob_plane_004)
col_collection.objects.link(ob_plane_005)
col_collection.objects.link(ob_cube)
col_collection.objects.link(ob_plane_007)
col_collection.objects.link(ob_plane_009)
col_collection.objects.link(ob_cube_001)
col_collection.objects.link(ob_cube_002)
col_collection.objects.link(ob_windows)
col_collection.objects.link(ob_plane_012)
col_collection.objects.link(ob_cube_004)

# ---- scene / render settings (as saved in the file)
scene.frame_start = 1; scene.frame_end = 250; scene.frame_set(1)
scene.render.engine = 'BLENDER_EEVEE_NEXT'
bpy.context.view_layer.update()

# ---- added for rendering (the .blend has no active camera and no usable light): camera, sun
cam_auto = bpy.data.cameras.new('AutoCamera')
cam_auto.lens = 50.0
cam_auto.sensor_width = 36.0
cam_auto.clip_end = 1757.64
ob_auto_camera = bpy.data.objects.new('AutoCamera', cam_auto)
scene.collection.objects.link(ob_auto_camera)
ob_auto_camera.location = (99.9221, -115.87, 90.0689)
ob_auto_camera.rotation_euler = (1.09748, -7.21219e-08, 0.694738)
scene.camera = ob_auto_camera
light_auto_sun = bpy.data.lights.new('AutoSun', 'SUN')
light_auto_sun.energy = 3.0
light_auto_sun.angle = 0.0523599
ob_auto_sun = bpy.data.objects.new('AutoSun', light_auto_sun)
scene.collection.objects.link(ob_auto_sun)
ob_auto_sun.rotation_euler = (0.872665, 0.174533, 0.523599)
bpy.context.view_layer.update()

